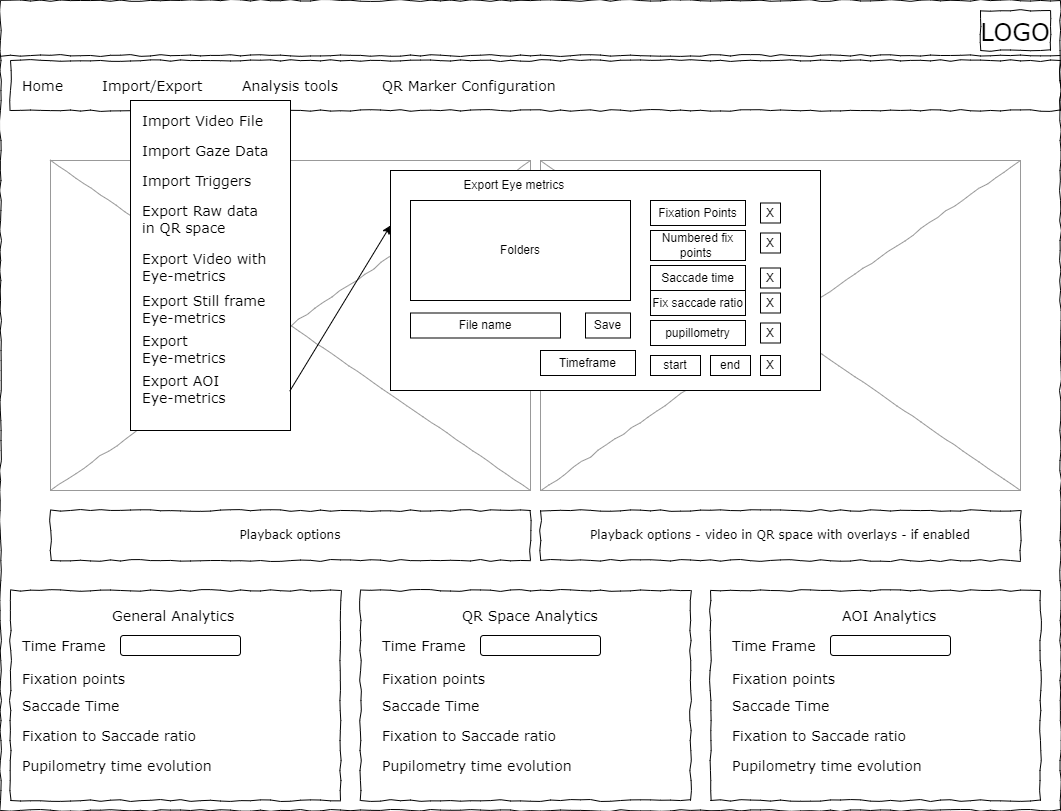

The diagram above was exported from draw.io. Its source (the exported page's mxGraphModel, read from the mxfile embedded in the PNG):
<mxGraphModel dx="2058" dy="1188" grid="1" gridSize="10" guides="1" tooltips="1" connect="1" arrows="1" fold="1" page="1" pageScale="1" pageWidth="1100" pageHeight="850" background="#ffffff" math="0" shadow="0">
  <root>
    <mxCell id="0" />
    <mxCell id="1" parent="0" />
    <mxCell id="677b7b8949515195-1" value="" style="whiteSpace=wrap;html=1;rounded=0;shadow=0;labelBackgroundColor=none;strokeColor=#000000;strokeWidth=1;fillColor=none;fontFamily=Verdana;fontSize=12;fontColor=#000000;align=center;comic=1;" parent="1" vertex="1">
      <mxGeometry x="20" y="20" width="1060" height="810" as="geometry" />
    </mxCell>
    <mxCell id="677b7b8949515195-2" value="&lt;font style=&quot;font-size: 24px;&quot;&gt;LOGO&lt;/font&gt;" style="whiteSpace=wrap;html=1;rounded=0;shadow=0;labelBackgroundColor=none;strokeWidth=1;fontFamily=Verdana;fontSize=28;align=center;comic=1;" parent="1" vertex="1">
      <mxGeometry x="1000" y="30" width="70" height="40" as="geometry" />
    </mxCell>
    <mxCell id="677b7b8949515195-8" value="" style="whiteSpace=wrap;html=1;rounded=0;shadow=0;labelBackgroundColor=none;strokeWidth=1;fillColor=none;fontFamily=Verdana;fontSize=12;align=center;comic=1;" parent="1" vertex="1">
      <mxGeometry x="30" y="610" width="330" height="210" as="geometry" />
    </mxCell>
    <mxCell id="677b7b8949515195-9" value="" style="line;strokeWidth=1;html=1;rounded=0;shadow=0;labelBackgroundColor=none;fillColor=none;fontFamily=Verdana;fontSize=14;fontColor=#000000;align=center;comic=1;" parent="1" vertex="1">
      <mxGeometry x="20" y="70" width="1060" height="10" as="geometry" />
    </mxCell>
    <mxCell id="677b7b8949515195-10" value="" style="whiteSpace=wrap;html=1;rounded=0;shadow=0;labelBackgroundColor=none;strokeWidth=1;fillColor=none;fontFamily=Verdana;fontSize=12;align=center;comic=1;" parent="1" vertex="1">
      <mxGeometry x="30" y="80" width="1050" height="50" as="geometry" />
    </mxCell>
    <mxCell id="677b7b8949515195-11" value="Home" style="text;html=1;points=[];align=left;verticalAlign=top;spacingTop=-4;fontSize=14;fontFamily=Verdana" parent="1" vertex="1">
      <mxGeometry x="40" y="95" width="60" height="15" as="geometry" />
    </mxCell>
    <mxCell id="677b7b8949515195-12" value="Import/Export" style="text;html=1;points=[];align=left;verticalAlign=top;spacingTop=-4;fontSize=14;fontFamily=Verdana" parent="1" vertex="1">
      <mxGeometry x="120" y="95" width="60" height="20" as="geometry" />
    </mxCell>
    <mxCell id="677b7b8949515195-13" value="Analysis tools" style="text;html=1;points=[];align=left;verticalAlign=top;spacingTop=-4;fontSize=14;fontFamily=Verdana" parent="1" vertex="1">
      <mxGeometry x="260" y="95" width="60" height="20" as="geometry" />
    </mxCell>
    <mxCell id="677b7b8949515195-14" value="QR Marker Configuration&amp;nbsp;" style="text;html=1;points=[];align=left;verticalAlign=top;spacingTop=-4;fontSize=14;fontFamily=Verdana" parent="1" vertex="1">
      <mxGeometry x="400" y="95" width="60" height="20" as="geometry" />
    </mxCell>
    <mxCell id="677b7b8949515195-16" value="" style="verticalLabelPosition=bottom;shadow=0;dashed=0;align=center;html=1;verticalAlign=top;strokeWidth=1;shape=mxgraph.mockup.graphics.simpleIcon;strokeColor=#999999;rounded=0;labelBackgroundColor=none;fontFamily=Verdana;fontSize=14;fontColor=#000000;comic=1;" parent="1" vertex="1">
      <mxGeometry x="70" y="180" width="480" height="330" as="geometry" />
    </mxCell>
    <mxCell id="qwBX4drv_svDkVCXMGxv-3" value="Playback options" style="whiteSpace=wrap;html=1;rounded=0;shadow=0;labelBackgroundColor=none;strokeWidth=1;fillColor=none;fontFamily=Verdana;fontSize=12;align=center;comic=1;" parent="1" vertex="1">
      <mxGeometry x="70" y="530" width="480" height="50" as="geometry" />
    </mxCell>
    <mxCell id="qwBX4drv_svDkVCXMGxv-4" value="General Analytics&amp;nbsp;" style="text;html=1;points=[];align=left;verticalAlign=top;spacingTop=-4;fontSize=14;fontFamily=Verdana" parent="1" vertex="1">
      <mxGeometry x="130" y="625" width="60" height="15" as="geometry" />
    </mxCell>
    <mxCell id="qwBX4drv_svDkVCXMGxv-5" value="Time Frame&amp;nbsp;" style="text;html=1;points=[];align=left;verticalAlign=top;spacingTop=-4;fontSize=14;fontFamily=Verdana" parent="1" vertex="1">
      <mxGeometry x="40" y="655" width="60" height="15" as="geometry" />
    </mxCell>
    <mxCell id="qwBX4drv_svDkVCXMGxv-7" value="Fixation points&amp;nbsp;" style="text;html=1;points=[];align=left;verticalAlign=top;spacingTop=-4;fontSize=14;fontFamily=Verdana" parent="1" vertex="1">
      <mxGeometry x="40" y="687.5" width="60" height="15" as="geometry" />
    </mxCell>
    <mxCell id="qwBX4drv_svDkVCXMGxv-8" value="Saccade Time" style="text;html=1;points=[];align=left;verticalAlign=top;spacingTop=-4;fontSize=14;fontFamily=Verdana" parent="1" vertex="1">
      <mxGeometry x="40" y="715" width="60" height="15" as="geometry" />
    </mxCell>
    <mxCell id="qwBX4drv_svDkVCXMGxv-9" value="Fixation to Saccade ratio" style="text;html=1;points=[];align=left;verticalAlign=top;spacingTop=-4;fontSize=14;fontFamily=Verdana" parent="1" vertex="1">
      <mxGeometry x="40" y="745" width="60" height="15" as="geometry" />
    </mxCell>
    <mxCell id="qwBX4drv_svDkVCXMGxv-10" value="" style="rounded=1;whiteSpace=wrap;html=1;" parent="1" vertex="1">
      <mxGeometry x="140" y="655" width="120" height="20" as="geometry" />
    </mxCell>
    <mxCell id="qwBX4drv_svDkVCXMGxv-11" value="" style="whiteSpace=wrap;html=1;rounded=0;shadow=0;labelBackgroundColor=none;strokeWidth=1;fillColor=none;fontFamily=Verdana;fontSize=12;align=center;comic=1;" parent="1" vertex="1">
      <mxGeometry x="380" y="610" width="330" height="210" as="geometry" />
    </mxCell>
    <mxCell id="qwBX4drv_svDkVCXMGxv-19" value="QR Space Analytics" style="text;html=1;points=[];align=left;verticalAlign=top;spacingTop=-4;fontSize=14;fontFamily=Verdana" parent="1" vertex="1">
      <mxGeometry x="480" y="625" width="60" height="15" as="geometry" />
    </mxCell>
    <mxCell id="qwBX4drv_svDkVCXMGxv-20" value="Time Frame&amp;nbsp;" style="text;html=1;points=[];align=left;verticalAlign=top;spacingTop=-4;fontSize=14;fontFamily=Verdana" parent="1" vertex="1">
      <mxGeometry x="400" y="655" width="60" height="15" as="geometry" />
    </mxCell>
    <mxCell id="qwBX4drv_svDkVCXMGxv-21" value="Fixation points&amp;nbsp;" style="text;html=1;points=[];align=left;verticalAlign=top;spacingTop=-4;fontSize=14;fontFamily=Verdana" parent="1" vertex="1">
      <mxGeometry x="400" y="687.5" width="60" height="15" as="geometry" />
    </mxCell>
    <mxCell id="qwBX4drv_svDkVCXMGxv-22" value="Saccade Time" style="text;html=1;points=[];align=left;verticalAlign=top;spacingTop=-4;fontSize=14;fontFamily=Verdana" parent="1" vertex="1">
      <mxGeometry x="400" y="715" width="60" height="15" as="geometry" />
    </mxCell>
    <mxCell id="qwBX4drv_svDkVCXMGxv-23" value="Fixation to Saccade ratio" style="text;html=1;points=[];align=left;verticalAlign=top;spacingTop=-4;fontSize=14;fontFamily=Verdana" parent="1" vertex="1">
      <mxGeometry x="400" y="745" width="60" height="15" as="geometry" />
    </mxCell>
    <mxCell id="qwBX4drv_svDkVCXMGxv-24" value="" style="rounded=1;whiteSpace=wrap;html=1;" parent="1" vertex="1">
      <mxGeometry x="500" y="655" width="120" height="20" as="geometry" />
    </mxCell>
    <mxCell id="qwBX4drv_svDkVCXMGxv-25" value="" style="whiteSpace=wrap;html=1;rounded=0;shadow=0;labelBackgroundColor=none;strokeWidth=1;fillColor=none;fontFamily=Verdana;fontSize=12;align=center;comic=1;" parent="1" vertex="1">
      <mxGeometry x="730" y="610" width="330" height="210" as="geometry" />
    </mxCell>
    <mxCell id="qwBX4drv_svDkVCXMGxv-26" value="AOI Analytics" style="text;html=1;points=[];align=left;verticalAlign=top;spacingTop=-4;fontSize=14;fontFamily=Verdana" parent="1" vertex="1">
      <mxGeometry x="860" y="625" width="60" height="15" as="geometry" />
    </mxCell>
    <mxCell id="qwBX4drv_svDkVCXMGxv-27" value="Time Frame&amp;nbsp;" style="text;html=1;points=[];align=left;verticalAlign=top;spacingTop=-4;fontSize=14;fontFamily=Verdana" parent="1" vertex="1">
      <mxGeometry x="750" y="655" width="60" height="15" as="geometry" />
    </mxCell>
    <mxCell id="qwBX4drv_svDkVCXMGxv-28" value="Fixation points&amp;nbsp;" style="text;html=1;points=[];align=left;verticalAlign=top;spacingTop=-4;fontSize=14;fontFamily=Verdana" parent="1" vertex="1">
      <mxGeometry x="750" y="687.5" width="60" height="15" as="geometry" />
    </mxCell>
    <mxCell id="qwBX4drv_svDkVCXMGxv-29" value="Saccade Time" style="text;html=1;points=[];align=left;verticalAlign=top;spacingTop=-4;fontSize=14;fontFamily=Verdana" parent="1" vertex="1">
      <mxGeometry x="750" y="715" width="60" height="15" as="geometry" />
    </mxCell>
    <mxCell id="qwBX4drv_svDkVCXMGxv-30" value="Fixation to Saccade ratio" style="text;html=1;points=[];align=left;verticalAlign=top;spacingTop=-4;fontSize=14;fontFamily=Verdana" parent="1" vertex="1">
      <mxGeometry x="750" y="745" width="60" height="15" as="geometry" />
    </mxCell>
    <mxCell id="qwBX4drv_svDkVCXMGxv-31" value="" style="rounded=1;whiteSpace=wrap;html=1;" parent="1" vertex="1">
      <mxGeometry x="850" y="655" width="120" height="20" as="geometry" />
    </mxCell>
    <mxCell id="qwBX4drv_svDkVCXMGxv-34" value="Pupilometry time evolution" style="text;html=1;points=[];align=left;verticalAlign=top;spacingTop=-4;fontSize=14;fontFamily=Verdana" parent="1" vertex="1">
      <mxGeometry x="40" y="775" width="60" height="15" as="geometry" />
    </mxCell>
    <mxCell id="qwBX4drv_svDkVCXMGxv-36" value="Pupilometry time evolution" style="text;html=1;points=[];align=left;verticalAlign=top;spacingTop=-4;fontSize=14;fontFamily=Verdana" parent="1" vertex="1">
      <mxGeometry x="400" y="775" width="60" height="15" as="geometry" />
    </mxCell>
    <mxCell id="qwBX4drv_svDkVCXMGxv-37" value="Pupilometry time evolution" style="text;html=1;points=[];align=left;verticalAlign=top;spacingTop=-4;fontSize=14;fontFamily=Verdana" parent="1" vertex="1">
      <mxGeometry x="750" y="775" width="60" height="15" as="geometry" />
    </mxCell>
    <mxCell id="qwBX4drv_svDkVCXMGxv-38" value="" style="verticalLabelPosition=bottom;shadow=0;dashed=0;align=center;html=1;verticalAlign=top;strokeWidth=1;shape=mxgraph.mockup.graphics.simpleIcon;strokeColor=#999999;rounded=0;labelBackgroundColor=none;fontFamily=Verdana;fontSize=14;fontColor=#000000;comic=1;" parent="1" vertex="1">
      <mxGeometry x="560" y="180" width="480" height="330" as="geometry" />
    </mxCell>
    <mxCell id="qwBX4drv_svDkVCXMGxv-39" value="Playback options - video in QR space with overlays - if enabled" style="whiteSpace=wrap;html=1;rounded=0;shadow=0;labelBackgroundColor=none;strokeWidth=1;fillColor=none;fontFamily=Verdana;fontSize=12;align=center;comic=1;" parent="1" vertex="1">
      <mxGeometry x="560" y="530" width="480" height="50" as="geometry" />
    </mxCell>
    <mxCell id="qwBX4drv_svDkVCXMGxv-40" value="" style="rounded=0;whiteSpace=wrap;html=1;" parent="1" vertex="1">
      <mxGeometry x="150" y="120" width="160" height="330" as="geometry" />
    </mxCell>
    <mxCell id="qwBX4drv_svDkVCXMGxv-41" value="Import Video File" style="text;html=1;points=[];align=left;verticalAlign=top;spacingTop=-4;fontSize=14;fontFamily=Verdana" parent="1" vertex="1">
      <mxGeometry x="160" y="130" width="60" height="15" as="geometry" />
    </mxCell>
    <mxCell id="qwBX4drv_svDkVCXMGxv-42" value="Import Gaze Data" style="text;html=1;points=[];align=left;verticalAlign=top;spacingTop=-4;fontSize=14;fontFamily=Verdana" parent="1" vertex="1">
      <mxGeometry x="160" y="160" width="60" height="15" as="geometry" />
    </mxCell>
    <mxCell id="qwBX4drv_svDkVCXMGxv-43" value="Export Raw data&lt;br&gt;in QR space" style="text;html=1;points=[];align=left;verticalAlign=top;spacingTop=-4;fontSize=14;fontFamily=Verdana" parent="1" vertex="1">
      <mxGeometry x="160" y="220" width="60" height="15" as="geometry" />
    </mxCell>
    <mxCell id="qwBX4drv_svDkVCXMGxv-44" value="Export Video with&amp;nbsp;&lt;br&gt;Eye-metrics" style="text;html=1;points=[];align=left;verticalAlign=top;spacingTop=-4;fontSize=14;fontFamily=Verdana" parent="1" vertex="1">
      <mxGeometry x="160" y="267.5" width="60" height="15" as="geometry" />
    </mxCell>
    <mxCell id="qwBX4drv_svDkVCXMGxv-45" value="Export Still frame&amp;nbsp;&lt;br&gt;Eye-metrics" style="text;html=1;points=[];align=left;verticalAlign=top;spacingTop=-4;fontSize=14;fontFamily=Verdana" parent="1" vertex="1">
      <mxGeometry x="160" y="310" width="60" height="15" as="geometry" />
    </mxCell>
    <mxCell id="qwBX4drv_svDkVCXMGxv-46" value="Export&amp;nbsp;&amp;nbsp;&lt;br&gt;Eye-metrics" style="text;html=1;points=[];align=left;verticalAlign=top;spacingTop=-4;fontSize=14;fontFamily=Verdana" parent="1" vertex="1">
      <mxGeometry x="160" y="350" width="60" height="15" as="geometry" />
    </mxCell>
    <mxCell id="qwBX4drv_svDkVCXMGxv-47" value="Export AOI&amp;nbsp;&lt;br&gt;Eye-metrics" style="text;html=1;points=[];align=left;verticalAlign=top;spacingTop=-4;fontSize=14;fontFamily=Verdana" parent="1" vertex="1">
      <mxGeometry x="160" y="390" width="60" height="15" as="geometry" />
    </mxCell>
    <mxCell id="AHtWSh_vj4_ZFJC4VJW7-25" value="Import Triggers" style="text;html=1;points=[];align=left;verticalAlign=top;spacingTop=-4;fontSize=14;fontFamily=Verdana" parent="1" vertex="1">
      <mxGeometry x="160" y="190" width="60" height="15" as="geometry" />
    </mxCell>
    <mxCell id="AHtWSh_vj4_ZFJC4VJW7-32" value="" style="rounded=0;whiteSpace=wrap;html=1;" parent="1" vertex="1">
      <mxGeometry x="410" y="190" width="430" height="220" as="geometry" />
    </mxCell>
    <mxCell id="AHtWSh_vj4_ZFJC4VJW7-33" value="Export Eye metrics&amp;nbsp;" style="text;html=1;align=center;verticalAlign=middle;resizable=0;points=[];autosize=1;strokeColor=none;fillColor=none;" parent="1" vertex="1">
      <mxGeometry x="470" y="190" width="130" height="30" as="geometry" />
    </mxCell>
    <mxCell id="AHtWSh_vj4_ZFJC4VJW7-34" value="Folders" style="rounded=0;whiteSpace=wrap;html=1;" parent="1" vertex="1">
      <mxGeometry x="430" y="220" width="220" height="100" as="geometry" />
    </mxCell>
    <mxCell id="AHtWSh_vj4_ZFJC4VJW7-35" value="Save" style="rounded=0;whiteSpace=wrap;html=1;" parent="1" vertex="1">
      <mxGeometry x="605" y="332.5" width="45" height="25" as="geometry" />
    </mxCell>
    <mxCell id="AHtWSh_vj4_ZFJC4VJW7-36" value="" style="endArrow=classic;html=1;rounded=0;entryX=0;entryY=0.25;entryDx=0;entryDy=0;exitX=0.995;exitY=0.881;exitDx=0;exitDy=0;exitPerimeter=0;" parent="1" source="qwBX4drv_svDkVCXMGxv-40" target="AHtWSh_vj4_ZFJC4VJW7-32" edge="1">
      <mxGeometry width="50" height="50" relative="1" as="geometry">
        <mxPoint x="312" y="306" as="sourcePoint" />
        <mxPoint x="410" y="200" as="targetPoint" />
      </mxGeometry>
    </mxCell>
    <mxCell id="AHtWSh_vj4_ZFJC4VJW7-37" value="File name" style="rounded=0;whiteSpace=wrap;html=1;" parent="1" vertex="1">
      <mxGeometry x="430" y="332.5" width="150" height="25" as="geometry" />
    </mxCell>
    <mxCell id="AHtWSh_vj4_ZFJC4VJW7-38" value="Fixation Points" style="rounded=0;whiteSpace=wrap;html=1;" parent="1" vertex="1">
      <mxGeometry x="670" y="220" width="95" height="25" as="geometry" />
    </mxCell>
    <mxCell id="AHtWSh_vj4_ZFJC4VJW7-39" value="X" style="rounded=0;whiteSpace=wrap;html=1;" parent="1" vertex="1">
      <mxGeometry x="780" y="222.5" width="20" height="20" as="geometry" />
    </mxCell>
    <mxCell id="AHtWSh_vj4_ZFJC4VJW7-40" value="Saccade time" style="rounded=0;whiteSpace=wrap;html=1;" parent="1" vertex="1">
      <mxGeometry x="670" y="285" width="95" height="25" as="geometry" />
    </mxCell>
    <mxCell id="AHtWSh_vj4_ZFJC4VJW7-41" value="X" style="rounded=0;whiteSpace=wrap;html=1;" parent="1" vertex="1">
      <mxGeometry x="780" y="287.5" width="20" height="20" as="geometry" />
    </mxCell>
    <mxCell id="AHtWSh_vj4_ZFJC4VJW7-42" value="pupillometry" style="rounded=0;whiteSpace=wrap;html=1;" parent="1" vertex="1">
      <mxGeometry x="670" y="340" width="95" height="25" as="geometry" />
    </mxCell>
    <mxCell id="AHtWSh_vj4_ZFJC4VJW7-43" value="X" style="rounded=0;whiteSpace=wrap;html=1;" parent="1" vertex="1">
      <mxGeometry x="780" y="342.5" width="20" height="20" as="geometry" />
    </mxCell>
    <mxCell id="AHtWSh_vj4_ZFJC4VJW7-44" value="Timeframe" style="rounded=0;whiteSpace=wrap;html=1;" parent="1" vertex="1">
      <mxGeometry x="560" y="370" width="95" height="25" as="geometry" />
    </mxCell>
    <mxCell id="AHtWSh_vj4_ZFJC4VJW7-45" value="start" style="rounded=0;whiteSpace=wrap;html=1;" parent="1" vertex="1">
      <mxGeometry x="670" y="375" width="50" height="20" as="geometry" />
    </mxCell>
    <mxCell id="AHtWSh_vj4_ZFJC4VJW7-46" value="end" style="rounded=0;whiteSpace=wrap;html=1;" parent="1" vertex="1">
      <mxGeometry x="730" y="375" width="40" height="20" as="geometry" />
    </mxCell>
    <mxCell id="AHtWSh_vj4_ZFJC4VJW7-47" value="X" style="rounded=0;whiteSpace=wrap;html=1;" parent="1" vertex="1">
      <mxGeometry x="780" y="375" width="20" height="20" as="geometry" />
    </mxCell>
    <mxCell id="AHtWSh_vj4_ZFJC4VJW7-48" value="Numbered fix points&amp;nbsp;" style="rounded=0;whiteSpace=wrap;html=1;" parent="1" vertex="1">
      <mxGeometry x="670" y="250" width="95" height="30" as="geometry" />
    </mxCell>
    <mxCell id="AHtWSh_vj4_ZFJC4VJW7-49" value="X" style="rounded=0;whiteSpace=wrap;html=1;" parent="1" vertex="1">
      <mxGeometry x="780" y="252.5" width="20" height="20" as="geometry" />
    </mxCell>
    <mxCell id="AHtWSh_vj4_ZFJC4VJW7-50" value="Fix saccade ratio" style="rounded=0;whiteSpace=wrap;html=1;" parent="1" vertex="1">
      <mxGeometry x="670" y="310" width="95" height="25" as="geometry" />
    </mxCell>
    <mxCell id="AHtWSh_vj4_ZFJC4VJW7-51" value="X" style="rounded=0;whiteSpace=wrap;html=1;" parent="1" vertex="1">
      <mxGeometry x="780" y="312.5" width="20" height="20" as="geometry" />
    </mxCell>
  </root>
</mxGraphModel>